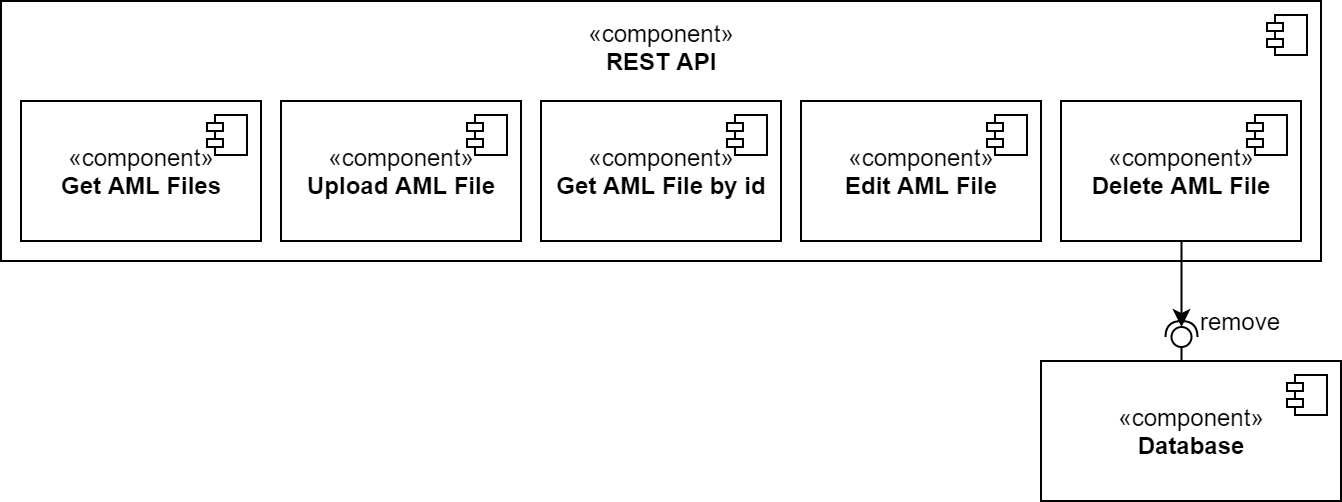

The diagram above was exported from draw.io. Its source (the exported page's mxGraphModel, read from the mxfile embedded in the PNG):
<mxGraphModel dx="813" dy="421" grid="1" gridSize="10" guides="1" tooltips="1" connect="1" arrows="1" fold="1" page="1" pageScale="1" pageWidth="827" pageHeight="1169" math="0" shadow="0">
  <root>
    <mxCell id="0" />
    <mxCell id="1" parent="0" />
    <mxCell id="bR-SdiQXudJvEIIondWC-25" value="" style="shape=module;jettyWidth=8;jettyHeight=4;" vertex="1" parent="1">
      <mxGeometry x="483" y="162" width="20" height="20" as="geometry" />
    </mxCell>
    <mxCell id="bR-SdiQXudJvEIIondWC-27" value="" style="group" vertex="1" connectable="0" parent="1">
      <mxGeometry x="90" y="160" width="660" height="170" as="geometry" />
    </mxCell>
    <mxCell id="bR-SdiQXudJvEIIondWC-38" value="«component»&lt;br&gt;&lt;b&gt;REST API&lt;br&gt;&lt;br&gt;&lt;br&gt;&lt;br&gt;&lt;br&gt;&lt;br&gt;&lt;br&gt;&lt;/b&gt;" style="html=1;dropTarget=0;" vertex="1" parent="bR-SdiQXudJvEIIondWC-27">
      <mxGeometry width="660" height="130" as="geometry" />
    </mxCell>
    <mxCell id="bR-SdiQXudJvEIIondWC-39" value="" style="shape=module;jettyWidth=8;jettyHeight=4;" vertex="1" parent="bR-SdiQXudJvEIIondWC-38">
      <mxGeometry x="1" width="20" height="20" relative="1" as="geometry">
        <mxPoint x="-27" y="7" as="offset" />
      </mxGeometry>
    </mxCell>
    <mxCell id="bR-SdiQXudJvEIIondWC-33" value="" style="group;rotation=-90;" vertex="1" connectable="0" parent="bR-SdiQXudJvEIIondWC-27">
      <mxGeometry x="531.25" y="140" width="77.5" height="10" as="geometry" />
    </mxCell>
    <mxCell id="bR-SdiQXudJvEIIondWC-35" value="" style="rounded=0;orthogonalLoop=1;jettySize=auto;html=1;endArrow=halfCircle;endFill=0;entryX=0.5;entryY=0.5;entryDx=0;entryDy=0;endSize=6;strokeWidth=1;" edge="1" parent="bR-SdiQXudJvEIIondWC-33" target="bR-SdiQXudJvEIIondWC-36">
      <mxGeometry relative="1" as="geometry">
        <mxPoint x="59" y="16" as="sourcePoint" />
      </mxGeometry>
    </mxCell>
    <mxCell id="bR-SdiQXudJvEIIondWC-36" value="" style="ellipse;whiteSpace=wrap;html=1;fontFamily=Helvetica;fontSize=12;fontColor=#000000;align=center;strokeColor=#000000;fillColor=#ffffff;points=[];aspect=fixed;resizable=0;rotation=-90;" vertex="1" parent="bR-SdiQXudJvEIIondWC-33">
      <mxGeometry x="54" y="23" width="10" height="10" as="geometry" />
    </mxCell>
    <mxCell id="bR-SdiQXudJvEIIondWC-34" value="" style="rounded=0;orthogonalLoop=1;jettySize=auto;html=1;endArrow=none;endFill=0;" edge="1" parent="bR-SdiQXudJvEIIondWC-33" target="bR-SdiQXudJvEIIondWC-36">
      <mxGeometry relative="1" as="geometry">
        <mxPoint x="59" y="44" as="sourcePoint" />
      </mxGeometry>
    </mxCell>
    <mxCell id="bR-SdiQXudJvEIIondWC-37" value="" style="endArrow=classic;html=1;" edge="1" parent="bR-SdiQXudJvEIIondWC-33">
      <mxGeometry width="50" height="50" relative="1" as="geometry">
        <mxPoint x="59" y="-26" as="sourcePoint" />
        <mxPoint x="59" y="23" as="targetPoint" />
      </mxGeometry>
    </mxCell>
    <mxCell id="bR-SdiQXudJvEIIondWC-40" value="«component»&lt;br&gt;&lt;b&gt;Get AML Files&lt;/b&gt;" style="html=1;dropTarget=0;" vertex="1" parent="bR-SdiQXudJvEIIondWC-27">
      <mxGeometry x="10" y="50" width="120" height="70" as="geometry" />
    </mxCell>
    <mxCell id="bR-SdiQXudJvEIIondWC-41" value="" style="shape=module;jettyWidth=8;jettyHeight=4;" vertex="1" parent="bR-SdiQXudJvEIIondWC-40">
      <mxGeometry x="1" width="20" height="20" relative="1" as="geometry">
        <mxPoint x="-27" y="7" as="offset" />
      </mxGeometry>
    </mxCell>
    <mxCell id="bR-SdiQXudJvEIIondWC-42" value="«component»&lt;br&gt;&lt;b&gt;Upload AML File&lt;/b&gt;" style="html=1;dropTarget=0;" vertex="1" parent="bR-SdiQXudJvEIIondWC-27">
      <mxGeometry x="140" y="50" width="120" height="70" as="geometry" />
    </mxCell>
    <mxCell id="bR-SdiQXudJvEIIondWC-43" value="" style="shape=module;jettyWidth=8;jettyHeight=4;" vertex="1" parent="bR-SdiQXudJvEIIondWC-42">
      <mxGeometry x="1" width="20" height="20" relative="1" as="geometry">
        <mxPoint x="-27" y="7" as="offset" />
      </mxGeometry>
    </mxCell>
    <mxCell id="bR-SdiQXudJvEIIondWC-44" value="«component»&lt;br&gt;&lt;b&gt;Get AML File by id&lt;/b&gt;" style="html=1;dropTarget=0;" vertex="1" parent="bR-SdiQXudJvEIIondWC-27">
      <mxGeometry x="270" y="50" width="120" height="70" as="geometry" />
    </mxCell>
    <mxCell id="bR-SdiQXudJvEIIondWC-45" value="" style="shape=module;jettyWidth=8;jettyHeight=4;" vertex="1" parent="bR-SdiQXudJvEIIondWC-44">
      <mxGeometry x="1" width="20" height="20" relative="1" as="geometry">
        <mxPoint x="-27" y="7" as="offset" />
      </mxGeometry>
    </mxCell>
    <mxCell id="bR-SdiQXudJvEIIondWC-46" value="«component»&lt;br&gt;&lt;b&gt;Edit AML File&lt;/b&gt;" style="html=1;dropTarget=0;" vertex="1" parent="bR-SdiQXudJvEIIondWC-27">
      <mxGeometry x="400" y="50" width="120" height="70" as="geometry" />
    </mxCell>
    <mxCell id="bR-SdiQXudJvEIIondWC-47" value="" style="shape=module;jettyWidth=8;jettyHeight=4;" vertex="1" parent="bR-SdiQXudJvEIIondWC-46">
      <mxGeometry x="1" width="20" height="20" relative="1" as="geometry">
        <mxPoint x="-27" y="7" as="offset" />
      </mxGeometry>
    </mxCell>
    <mxCell id="bR-SdiQXudJvEIIondWC-48" value="«component»&lt;br&gt;&lt;b&gt;Delete AML File&lt;/b&gt;" style="html=1;dropTarget=0;" vertex="1" parent="bR-SdiQXudJvEIIondWC-27">
      <mxGeometry x="530" y="50" width="120" height="70" as="geometry" />
    </mxCell>
    <mxCell id="bR-SdiQXudJvEIIondWC-49" value="" style="shape=module;jettyWidth=8;jettyHeight=4;" vertex="1" parent="bR-SdiQXudJvEIIondWC-48">
      <mxGeometry x="1" width="20" height="20" relative="1" as="geometry">
        <mxPoint x="-27" y="7" as="offset" />
      </mxGeometry>
    </mxCell>
    <mxCell id="bR-SdiQXudJvEIIondWC-53" value="remove" style="text;html=1;strokeColor=none;fillColor=none;align=center;verticalAlign=middle;whiteSpace=wrap;rounded=0;" vertex="1" parent="bR-SdiQXudJvEIIondWC-27">
      <mxGeometry x="600" y="150" width="40" height="20" as="geometry" />
    </mxCell>
    <mxCell id="bR-SdiQXudJvEIIondWC-51" value="«component»&lt;br&gt;&lt;b&gt;Database&lt;/b&gt;" style="html=1;dropTarget=0;" vertex="1" parent="1">
      <mxGeometry x="610" y="340" width="150" height="70" as="geometry" />
    </mxCell>
    <mxCell id="bR-SdiQXudJvEIIondWC-52" value="" style="shape=module;jettyWidth=8;jettyHeight=4;" vertex="1" parent="bR-SdiQXudJvEIIondWC-51">
      <mxGeometry x="1" width="20" height="20" relative="1" as="geometry">
        <mxPoint x="-27" y="7" as="offset" />
      </mxGeometry>
    </mxCell>
  </root>
</mxGraphModel>